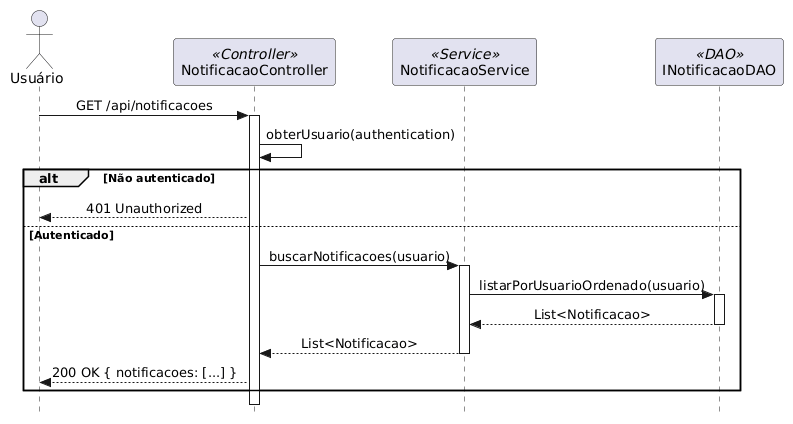

The diagram above was rendered by PlantUML. Its source (embedded in the PNG):
@startuml
skinparam style strictuml
skinparam sequenceMessageAlign center
skinparam shadowing false

actor "Usuário" as user
participant "NotificacaoController" as ctrl <<Controller>>
participant "NotificacaoService" as svc <<Service>>
participant "INotificacaoDAO" as dao <<DAO>>

user -> ctrl: GET /api/notificacoes
activate ctrl
ctrl -> ctrl: obterUsuario(authentication)
alt Não autenticado
    ctrl --> user: 401 Unauthorized
else Autenticado
    ctrl -> svc: buscarNotificacoes(usuario)
    activate svc
    svc -> dao: listarPorUsuarioOrdenado(usuario)
    activate dao
    dao --> svc: List<Notificacao>
    deactivate dao
    svc --> ctrl: List<Notificacao>
    deactivate svc
    ctrl --> user: 200 OK { notificacoes: [...] }
end
deactivate ctrl
@enduml